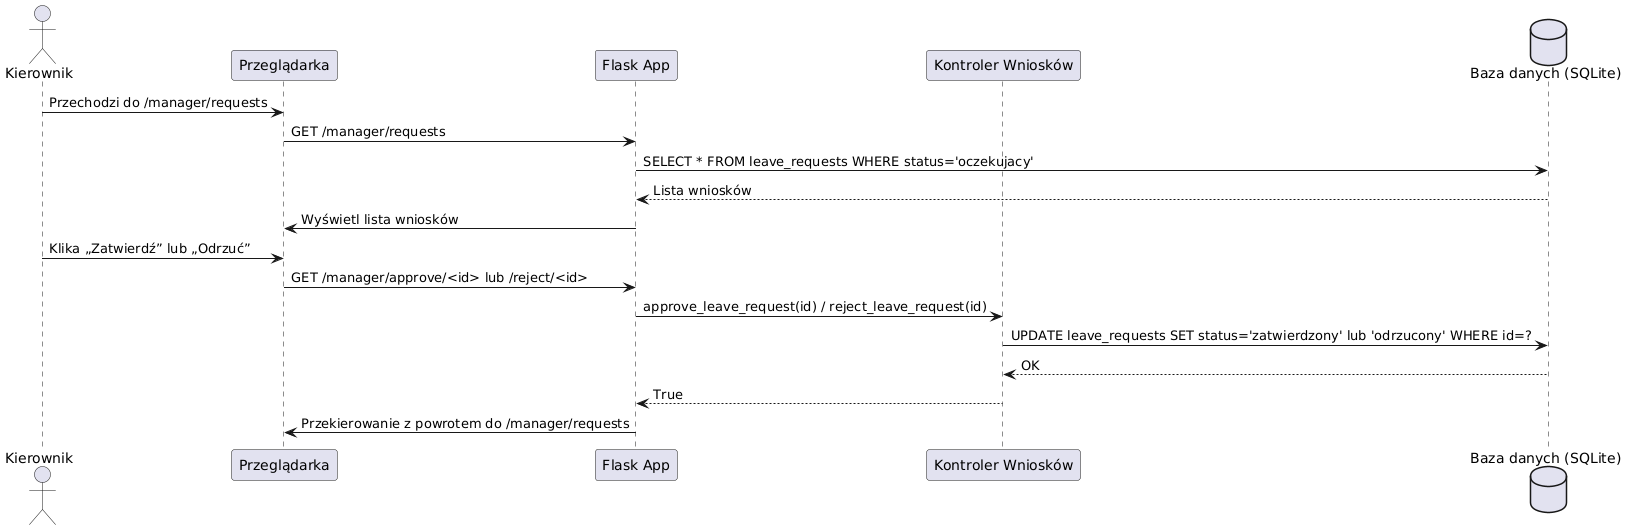

The diagram above was rendered by PlantUML. Its source (embedded in the PNG):
@startuml
actor Kierownik
participant "Przeglądarka" as Przeglądarka
participant "Flask App" as App
participant "Kontroler Wniosków" as Kontroler
database "Baza danych (SQLite)" as DB

Kierownik -> Przeglądarka : Przechodzi do /manager/requests
Przeglądarka -> App : GET /manager/requests
App -> DB : SELECT * FROM leave_requests WHERE status='oczekujacy'
DB --> App : Lista wniosków
App -> Przeglądarka : Wyświetl lista wniosków

Kierownik -> Przeglądarka : Klika „Zatwierdź” lub „Odrzuć”
Przeglądarka -> App : GET /manager/approve/<id> lub /reject/<id>
App -> Kontroler : approve_leave_request(id) / reject_leave_request(id)
Kontroler -> DB : UPDATE leave_requests SET status='zatwierdzony' lub 'odrzucony' WHERE id=?
DB --> Kontroler : OK
Kontroler --> App : True

App -> Przeglądarka : Przekierowanie z powrotem do /manager/requests
@enduml